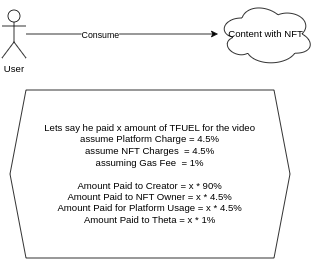

The diagram above was exported from draw.io. Its source (the exported page's mxGraphModel, read from the mxfile embedded in the PNG):
<mxGraphModel dx="992" dy="530" grid="1" gridSize="10" guides="1" tooltips="1" connect="1" arrows="1" fold="1" page="1" pageScale="1" pageWidth="850" pageHeight="1100" math="0" shadow="0">
  <root>
    <mxCell id="0" />
    <mxCell id="1" parent="0" />
    <mxCell id="tA5biVddQ2H_r-fidyOl-3" style="edgeStyle=orthogonalEdgeStyle;rounded=0;orthogonalLoop=1;jettySize=auto;html=1;" parent="1" source="tA5biVddQ2H_r-fidyOl-1" target="tA5biVddQ2H_r-fidyOl-2" edge="1">
      <mxGeometry relative="1" as="geometry" />
    </mxCell>
    <mxCell id="tA5biVddQ2H_r-fidyOl-4" value="Consume" style="edgeLabel;html=1;align=center;verticalAlign=middle;resizable=0;points=[];" parent="tA5biVddQ2H_r-fidyOl-3" vertex="1" connectable="0">
      <mxGeometry x="-0.23" relative="1" as="geometry">
        <mxPoint as="offset" />
      </mxGeometry>
    </mxCell>
    <mxCell id="tA5biVddQ2H_r-fidyOl-1" value="User" style="shape=umlActor;verticalLabelPosition=bottom;verticalAlign=top;html=1;outlineConnect=0;" parent="1" vertex="1">
      <mxGeometry x="60" y="90" width="30" height="60" as="geometry" />
    </mxCell>
    <mxCell id="tA5biVddQ2H_r-fidyOl-2" value="Content with NFT" style="ellipse;shape=cloud;whiteSpace=wrap;html=1;" parent="1" vertex="1">
      <mxGeometry x="330" y="80" width="120" height="80" as="geometry" />
    </mxCell>
    <mxCell id="tA5biVddQ2H_r-fidyOl-5" value="Lets say he paid x amount of TFUEL for the video&lt;br&gt;assume Platform Charge = 4.5%&lt;br&gt;assume NFT Charges&amp;nbsp; = 4.5%&lt;br&gt;assuming Gas Fee&amp;nbsp; = 1%&lt;br&gt;&lt;br&gt;Amount Paid to Creator = x * 90%&lt;br&gt;Amount Paid to NFT Owner = x * 4.5%&lt;br&gt;Amount Paid for Platform Usage = x * 4.5%&lt;br&gt;Amount Paid to Theta = x * 1%" style="shape=hexagon;perimeter=hexagonPerimeter2;whiteSpace=wrap;html=1;fixedSize=1;" parent="1" vertex="1">
      <mxGeometry x="70" y="190" width="350" height="210" as="geometry" />
    </mxCell>
  </root>
</mxGraphModel>